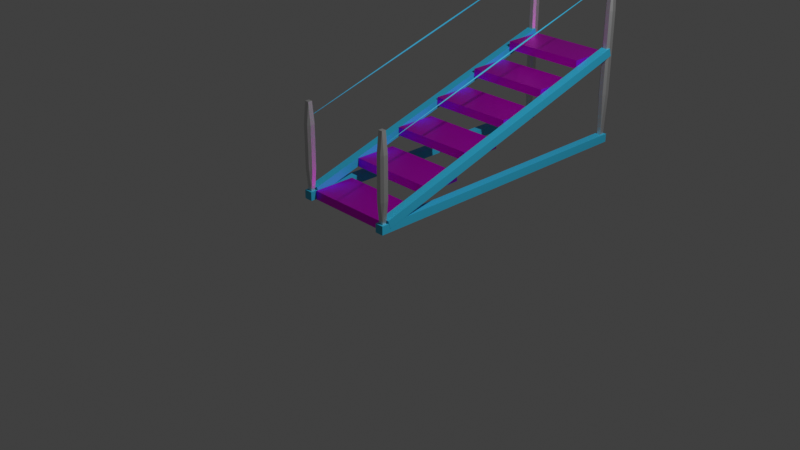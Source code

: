 # Source: escalier.blend  (saved by Blender 3.0.42; exported with 4.5.12 LTS)
import bpy
from mathutils import Matrix  # noqa: F401  (used for matrix-valued properties, if any)

bpy.ops.wm.read_factory_settings(use_empty=True)
scene = bpy.context.scene
scene.name = 'Scene'

# ---- collections
col_collection = bpy.data.collections.new('Collection'); scene.collection.children.link(col_collection)

# ---- images (referenced by path relative to the original .blend; pixels are not part of the script)
import os
ASSET_DIR = os.environ.get("B2B_ASSET_DIR", "")  # directory of the original .blend (textures are referenced by path, not embedded)
HERE = os.path.dirname(os.path.abspath(__file__))  # packed textures are extracted next to this script under _unpacked/

def load_image(name, relpath, width, height, colorspace="sRGB"):
    """Load a texture the original file referenced (path relative to the .blend, or extracted next to this script)."""
    p = next((c for c in (os.path.join(HERE, relpath), os.path.join(ASSET_DIR, relpath)) if relpath and os.path.exists(c)), "")
    if p:
        img = bpy.data.images.load(p, check_existing=True)
        img.name = name
    else:  # same state as the original file: an image datablock whose file is absent (Cycles renders it pink)
        img = bpy.data.images.new(name, width, height)
        img.source = "FILE"
        img.filepath = "//" + (relpath or name)
    img.colorspace_settings.name = colorspace
    return img
img_metal_plate_diff_4k_jpg = load_image('metal_plate_diff_4k.jpg', 'metal_plate_diff_4k.jpg', 1024, 1024, 'sRGB')

# ---- materials (node trees are filled in below, after node groups)
mat_material_003 = bpy.data.materials.new('Material.003')
mat_material_003.use_transparent_shadow = False
mat_material_001 = bpy.data.materials.new('Material.001')
mat_material_001.use_transparent_shadow = False
mat_material_004 = bpy.data.materials.new('Material.004')
mat_material_004.use_transparent_shadow = False

# ---- material node trees
mat_material_003.use_nodes = True; mat_material_003.node_tree.nodes.clear()
_N = mat_material_003.node_tree.nodes; _L = mat_material_003.node_tree.links
n0 = _N.new('ShaderNodeBsdfPrincipled'); n0.name = 'Principled BSDF'; n0.location = (10, 300)
n0.distribution = 'GGX'
n0.subsurface_method = 'RANDOM_WALK_SKIN'
n0.inputs[1].default_value = 0.8583
n0.inputs[3].default_value = 1.45
n0.inputs[27].default_value = (0.0, 0.0, 0.0, 1.0)
n0.inputs[28].default_value = 1.0
n1 = _N.new('ShaderNodeOutputMaterial'); n1.name = 'Material Output'; n1.location = (300, 300)
n2 = _N.new('ShaderNodeTexImage'); n2.name = 'Image Texture'; n2.location = (-419, 79)
n2.image = img_metal_plate_diff_4k_jpg
_L.new(n0.outputs[0], n1.inputs[0])
_L.new(n2.outputs[0], n0.inputs[0])
n1.is_active_output = True
mat_material_001.use_nodes = True; mat_material_001.node_tree.nodes.clear()
_N = mat_material_001.node_tree.nodes; _L = mat_material_001.node_tree.links
n0 = _N.new('ShaderNodeBsdfPrincipled'); n0.name = 'Principled BSDF'; n0.location = (10, 300)
n0.distribution = 'GGX'
n0.subsurface_method = 'RANDOM_WALK_SKIN'
n0.inputs[0].default_value = (0.03434, 0.5149, 0.7991, 1.0)
n0.inputs[3].default_value = 1.45
n0.inputs[27].default_value = (0.0, 0.0, 0.0, 1.0)
n0.inputs[28].default_value = 1.0
n1 = _N.new('ShaderNodeOutputMaterial'); n1.name = 'Material Output'; n1.location = (300, 300)
_L.new(n0.outputs[0], n1.inputs[0])
n1.is_active_output = True
mat_material_004.use_nodes = True; mat_material_004.node_tree.nodes.clear()
_N = mat_material_004.node_tree.nodes; _L = mat_material_004.node_tree.links
n0 = _N.new('ShaderNodeBsdfPrincipled'); n0.name = 'Principled BSDF'; n0.location = (10, 300)
n0.distribution = 'GGX'
n0.subsurface_method = 'RANDOM_WALK_SKIN'
n0.inputs[1].default_value = 0.8583
n0.inputs[3].default_value = 1.45
n0.inputs[27].default_value = (0.0, 0.0, 0.0, 1.0)
n0.inputs[28].default_value = 1.0
n1 = _N.new('ShaderNodeOutputMaterial'); n1.name = 'Material Output'; n1.location = (300, 300)
_L.new(n0.outputs[0], n1.inputs[0])
n1.is_active_output = True

# ---- world
world_world = bpy.data.worlds.new('World'); scene.world = world_world
world_world.use_nodes = True; world_world.node_tree.nodes.clear()
_N = world_world.node_tree.nodes; _L = world_world.node_tree.links
n0 = _N.new('ShaderNodeOutputWorld'); n0.name = 'World Output'; n0.location = (300, 300)
n1 = _N.new('ShaderNodeBackground'); n1.name = 'Background'; n1.location = (10, 300)
n1.inputs[0].default_value = (0.05088, 0.05088, 0.05088, 1.0)
_L.new(n1.outputs[0], n0.inputs[0])
n0.is_active_output = True
world_world.color = (0.05088, 0.05088, 0.05088)
world_world.use_sun_shadow = False
world_world.sun_shadow_jitter_overblur = 0.0

# ---- cameras
cam_camera = bpy.data.cameras.new('Camera')
cam_camera.clip_end = 100.0
cam_camera.ortho_scale = 7.314

# ---- lights
light_light = bpy.data.lights.new('Light', 'POINT')
light_light.transmission_factor = 0.0
light_light.energy = 1000.0
light_light.shadow_soft_size = 0.1
light_light.shadow_maximum_resolution = 0.006
light_light.use_absolute_resolution = True

# ---- meshes
me_cube_001 = bpy.data.meshes.new('Cube.001')
me_cube_001.from_pydata([(-1.0, -1.0, -1.0), (-1.0, -1.0, 1.0), (-1.0, 1.0, -1.0), (-1.0, 1.0, 1.0), (1.0, -1.0, -1.0), (1.0, -1.0, 1.0), (1.0, 1.0, -1.0), (1.0, 1.0, 1.0)], [], [(0, 1, 3, 2), (2, 3, 7, 6), (6, 7, 5, 4), (4, 5, 1, 0), (2, 6, 4, 0), (7, 3, 1, 5)])
_uv = me_cube_001.uv_layers.new(name='UVMap')
_uv.uv.foreach_set('vector', [0.375, 0.0, 0.625, 0.0, 0.625, 0.25, 0.375, 0.25, 0.375, 0.25, 0.625, 0.25, 0.625, 0.5, 0.375, 0.5, 0.375, 0.5, 0.625, 0.5, 0.625, 0.75, 0.375, 0.75, 0.375, 0.75, 0.625, 0.75, 0.625, 1.0, 0.375, 1.0, 0.125, 0.5, 0.375, 0.5, 0.375, 0.75, 0.125, 0.75, 0.625, 0.5, 0.875, 0.5, 0.875, 0.75, 0.625, 0.75])
me_cube_001.materials.append(mat_material_003)
me_cube_001.use_remesh_fix_poles = True
me_cube_001.use_remesh_preserve_attributes = False
me_cube_001.update()
me_cube_003 = bpy.data.meshes.new('Cube.003')
me_cube_003.from_pydata([(-1.0, -1.0, -1.0), (-1.0, -1.0, 1.0), (-1.0, 1.0, -1.0), (-1.0, 1.0, 1.0), (1.0, -1.0, -1.0), (1.0, -1.0, 1.0), (1.0, 1.0, -1.0), (1.0, 1.0, 1.0)], [], [(0, 1, 3, 2), (2, 3, 7, 6), (6, 7, 5, 4), (4, 5, 1, 0), (2, 6, 4, 0), (7, 3, 1, 5)])
_uv = me_cube_003.uv_layers.new(name='UVMap')
_uv.uv.foreach_set('vector', [0.375, 0.0, 0.625, 0.0, 0.625, 0.25, 0.375, 0.25, 0.375, 0.25, 0.625, 0.25, 0.625, 0.5, 0.375, 0.5, 0.375, 0.5, 0.625, 0.5, 0.625, 0.75, 0.375, 0.75, 0.375, 0.75, 0.625, 0.75, 0.625, 1.0, 0.375, 1.0, 0.125, 0.5, 0.375, 0.5, 0.375, 0.75, 0.125, 0.75, 0.625, 0.5, 0.875, 0.5, 0.875, 0.75, 0.625, 0.75])
me_cube_003.materials.append(mat_material_001)
me_cube_003.use_remesh_fix_poles = True
me_cube_003.use_remesh_preserve_attributes = False
me_cube_003.update()
me_cube_004 = bpy.data.meshes.new('Cube.004')
me_cube_004.from_pydata([(-1.0, -1.0, -1.0), (-1.0, -1.0, 1.0), (-1.0, 1.0, -1.0), (-1.0, 1.0, 1.0), (1.0, -1.0, -1.0), (1.0, -1.0, 1.0), (1.0, 1.0, -1.0), (1.0, 1.0, 1.0)], [], [(0, 1, 3, 2), (2, 3, 7, 6), (6, 7, 5, 4), (4, 5, 1, 0), (2, 6, 4, 0), (7, 3, 1, 5)])
_uv = me_cube_004.uv_layers.new(name='UVMap')
_uv.uv.foreach_set('vector', [0.375, 0.0, 0.625, 0.0, 0.625, 0.25, 0.375, 0.25, 0.375, 0.25, 0.625, 0.25, 0.625, 0.5, 0.375, 0.5, 0.375, 0.5, 0.625, 0.5, 0.625, 0.75, 0.375, 0.75, 0.375, 0.75, 0.625, 0.75, 0.625, 1.0, 0.375, 1.0, 0.125, 0.5, 0.375, 0.5, 0.375, 0.75, 0.125, 0.75, 0.625, 0.5, 0.875, 0.5, 0.875, 0.75, 0.625, 0.75])
me_cube_004.materials.append(mat_material_004)
me_cube_004.use_remesh_fix_poles = True
me_cube_004.use_remesh_preserve_attributes = False
me_cube_004.update()
me_cube_005 = bpy.data.meshes.new('Cube.005')
me_cube_005.from_pydata([(-1.0, -1.0, -1.0), (-1.0, -1.0, 1.0), (-1.0, 1.0, -1.0), (-1.0, 1.0, 1.0), (1.0, -1.0, -1.0), (1.0, -1.0, 1.0), (1.0, 1.0, -1.0), (1.0, 1.0, 1.0)], [], [(0, 1, 3, 2), (2, 3, 7, 6), (6, 7, 5, 4), (4, 5, 1, 0), (2, 6, 4, 0), (7, 3, 1, 5)])
_uv = me_cube_005.uv_layers.new(name='UVMap')
_uv.uv.foreach_set('vector', [0.375, 0.0, 0.625, 0.0, 0.625, 0.25, 0.375, 0.25, 0.375, 0.25, 0.625, 0.25, 0.625, 0.5, 0.375, 0.5, 0.375, 0.5, 0.625, 0.5, 0.625, 0.75, 0.375, 0.75, 0.375, 0.75, 0.625, 0.75, 0.625, 1.0, 0.375, 1.0, 0.125, 0.5, 0.375, 0.5, 0.375, 0.75, 0.125, 0.75, 0.625, 0.5, 0.875, 0.5, 0.875, 0.75, 0.625, 0.75])
me_cube_005.materials.append(mat_material_004)
me_cube_005.use_remesh_fix_poles = True
me_cube_005.use_remesh_preserve_attributes = False
me_cube_005.update()
me_cube_006 = bpy.data.meshes.new('Cube.006')
me_cube_006.from_pydata([(-1.0, -1.0, -1.0), (-1.0, -1.0, 1.0), (-1.0, 1.0, -1.0), (-1.0, 1.0, 1.0), (1.0, -1.0, -1.0), (1.0, -1.0, 1.0), (1.0, 1.0, -1.0), (1.0, 1.0, 1.0)], [], [(0, 1, 3, 2), (2, 3, 7, 6), (6, 7, 5, 4), (4, 5, 1, 0), (2, 6, 4, 0), (7, 3, 1, 5)])
_uv = me_cube_006.uv_layers.new(name='UVMap')
_uv.uv.foreach_set('vector', [0.375, 0.0, 0.625, 0.0, 0.625, 0.25, 0.375, 0.25, 0.375, 0.25, 0.625, 0.25, 0.625, 0.5, 0.375, 0.5, 0.375, 0.5, 0.625, 0.5, 0.625, 0.75, 0.375, 0.75, 0.375, 0.75, 0.625, 0.75, 0.625, 1.0, 0.375, 1.0, 0.125, 0.5, 0.375, 0.5, 0.375, 0.75, 0.125, 0.75, 0.625, 0.5, 0.875, 0.5, 0.875, 0.75, 0.625, 0.75])
me_cube_006.materials.append(mat_material_001)
me_cube_006.use_remesh_fix_poles = True
me_cube_006.use_remesh_preserve_attributes = False
me_cube_006.update()
me_cube_007 = bpy.data.meshes.new('Cube.007')
me_cube_007.from_pydata([(-1.0, -1.0, -1.0), (-1.0, -1.0, 1.0), (-1.0, 1.0, -1.0), (-1.0, 1.0, 1.0), (1.0, -1.0, -1.0), (1.0, -1.0, 1.0), (1.0, 1.0, -1.0), (1.0, 1.0, 1.0)], [], [(0, 1, 3, 2), (2, 3, 7, 6), (6, 7, 5, 4), (4, 5, 1, 0), (2, 6, 4, 0), (7, 3, 1, 5)])
_uv = me_cube_007.uv_layers.new(name='UVMap')
_uv.uv.foreach_set('vector', [0.375, 0.0, 0.625, 0.0, 0.625, 0.25, 0.375, 0.25, 0.375, 0.25, 0.625, 0.25, 0.625, 0.5, 0.375, 0.5, 0.375, 0.5, 0.625, 0.5, 0.625, 0.75, 0.375, 0.75, 0.375, 0.75, 0.625, 0.75, 0.625, 1.0, 0.375, 1.0, 0.125, 0.5, 0.375, 0.5, 0.375, 0.75, 0.125, 0.75, 0.625, 0.5, 0.875, 0.5, 0.875, 0.75, 0.625, 0.75])
me_cube_007.materials.append(mat_material_001)
me_cube_007.use_remesh_fix_poles = True
me_cube_007.use_remesh_preserve_attributes = False
me_cube_007.update()

# ---- objects
ob_light = bpy.data.objects.new('Light', light_light)
ob_camera = bpy.data.objects.new('Camera', cam_camera)
ob_cube = bpy.data.objects.new('Cube', me_cube_001)
ob_cube_002 = bpy.data.objects.new('Cube.002', me_cube_003)
ob_cube_001 = bpy.data.objects.new('Cube.001', me_cube_004)
ob_cube_003 = bpy.data.objects.new('Cube.003', me_cube_005)
ob_cube_004 = bpy.data.objects.new('Cube.004', me_cube_006)
ob_cube_005 = bpy.data.objects.new('Cube.005', me_cube_007)

# ---- transforms, parenting, visibility, modifiers, constraints
ob_light.location = (4.076, 1.005, 5.904)
ob_light.rotation_euler = (0.6503, 0.05522, 1.866)
ob_light.lock_rotations_4d = False
ob_light.empty_display_type = 'ARROWS'
ob_light.color = (0.0, 0.0, 0.0, 0.0)
ob_light.lineart.crease_threshold = 0.0
ob_camera.location = (7.359, -6.926, 4.958)
ob_camera.rotation_euler = (1.109, 0.0, 0.8149)
ob_camera.lock_rotations_4d = False
ob_camera.empty_display_type = 'ARROWS'
ob_camera.color = (0.0, 0.0, 0.0, 0.0)
ob_camera.display_type = 'WIRE'
ob_camera.lineart.crease_threshold = 0.0
ob_cube.location = (-0.5135, 0.0, 0.0)
ob_cube.scale = (0.5, 0.25, 0.05)
_m = ob_cube.modifiers.new('Array', 'ARRAY')
_m.count = 6
_m.relative_offset_displace = (0.0, 1.2, 2.0)
ob_cube_002.location = (0.04102, 1.486, 0.0)
ob_cube_002.scale = (0.05, 1.8, 0.05)
_m = ob_cube_002.modifiers.new('Array', 'ARRAY')
_m.relative_offset_displace = (-11.1, 0.0, 0.0)
ob_cube_001.location = (0.03956, 3.236, 1.048)
ob_cube_001.scale = (0.05, 0.05, 1.0)
_m = ob_cube_001.modifiers.new('Array', 'ARRAY')
_m.relative_offset_displace = (-11.1, 0.0, 0.0)
_m = ob_cube_001.modifiers.new('Bevel', 'BEVEL')
_m.width = 0.5
_m.width_pct = 0.5
ob_cube_003.location = (0.03956, -0.2616, 0.546)
ob_cube_003.scale = (0.05, 0.05, 0.5)
_m = ob_cube_003.modifiers.new('Array', 'ARRAY')
_m.relative_offset_displace = (-11.1, 0.0, 0.0)
_m = ob_cube_003.modifiers.new('Bevel', 'BEVEL')
_m.width = 0.5
_m.width_pct = 0.5
ob_cube_004.location = (0.04257, 1.504, 0.5513)
ob_cube_004.rotation_euler = (0.2905, -0.0, 0.0)
ob_cube_004.scale = (0.05, 1.8, 0.05)
_m = ob_cube_004.modifiers.new('Array', 'ARRAY')
_m.relative_offset_displace = (-11.1, 0.0, 0.0)
ob_cube_005.location = (0.03851, 1.504, 1.403)
ob_cube_005.rotation_euler = (0.2905, -0.0, 0.0)
ob_cube_005.scale = (0.01, 1.8, 0.01)
_m = ob_cube_005.modifiers.new('Array', 'ARRAY')
_m.relative_offset_displace = (-55.2, 0.0, 0.0)
_m = ob_cube_005.modifiers.new('Bevel', 'BEVEL')
_m.width = 0.83
_m.width_pct = 0.83

# ---- collection membership
col_collection.objects.link(ob_light)
col_collection.objects.link(ob_camera)
col_collection.objects.link(ob_cube)
col_collection.objects.link(ob_cube_002)
col_collection.objects.link(ob_cube_001)
col_collection.objects.link(ob_cube_003)
col_collection.objects.link(ob_cube_004)
col_collection.objects.link(ob_cube_005)

# ---- scene / render settings (as saved in the file)
scene.camera = ob_camera
scene.frame_start = 1; scene.frame_end = 250; scene.frame_set(1)
scene.render.engine = 'BLENDER_EEVEE_NEXT'
scene.cycles.sampling_pattern = 'TABULATED_SOBOL'
scene.cycles.use_light_tree = False
scene.view_settings.view_transform = 'Standard'
bpy.context.view_layer.update()
